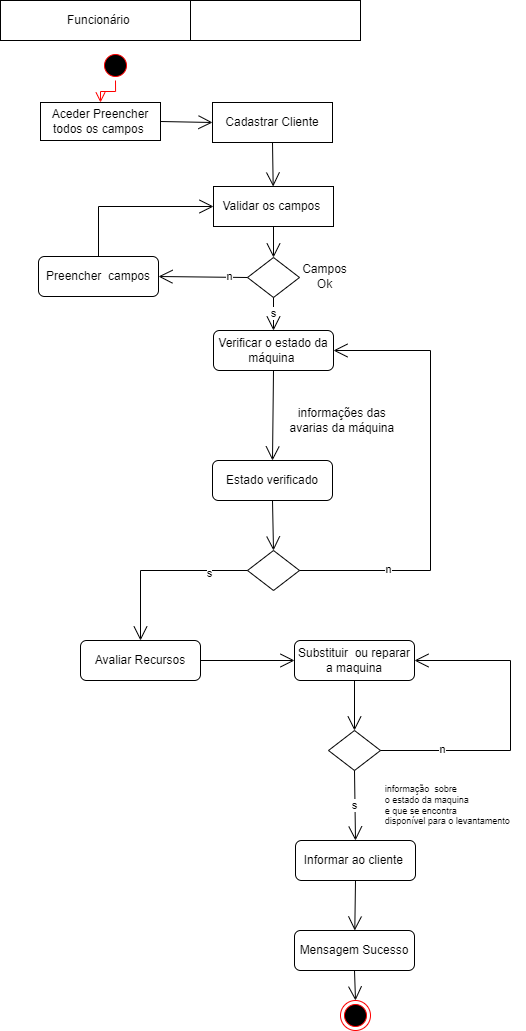

The diagram above was exported from draw.io. Its source (the exported page's mxGraphModel, read from the mxfile embedded in the PNG):
<mxGraphModel dx="1912" dy="1019" grid="1" gridSize="10" guides="1" tooltips="1" connect="1" arrows="1" fold="1" page="1" pageScale="1" pageWidth="827" pageHeight="1169" math="0" shadow="0">
  <root>
    <mxCell id="0" />
    <mxCell id="1" parent="0" />
    <mxCell id="24rzkDZ63nug815Oyrw4-2" value="Funcionário&amp;nbsp;" style="rounded=0;whiteSpace=wrap;html=1;" vertex="1" parent="1">
      <mxGeometry x="230" y="30" width="200" height="40" as="geometry" />
    </mxCell>
    <mxCell id="24rzkDZ63nug815Oyrw4-3" value="" style="rounded=0;whiteSpace=wrap;html=1;" vertex="1" parent="1">
      <mxGeometry x="420" y="30" width="170" height="40" as="geometry" />
    </mxCell>
    <mxCell id="24rzkDZ63nug815Oyrw4-5" value="" style="ellipse;html=1;shape=startState;fillColor=#000000;strokeColor=#ff0000;" vertex="1" parent="1">
      <mxGeometry x="330" y="80" width="30" height="30" as="geometry" />
    </mxCell>
    <mxCell id="24rzkDZ63nug815Oyrw4-6" value="" style="edgeStyle=orthogonalEdgeStyle;html=1;verticalAlign=bottom;endArrow=open;endSize=8;strokeColor=#ff0000;rounded=0;" edge="1" parent="1" source="24rzkDZ63nug815Oyrw4-5" target="24rzkDZ63nug815Oyrw4-7">
      <mxGeometry relative="1" as="geometry">
        <mxPoint x="345" y="150" as="targetPoint" />
      </mxGeometry>
    </mxCell>
    <mxCell id="24rzkDZ63nug815Oyrw4-7" value="Aceder Preencher todos os campos&amp;nbsp;" style="rounded=0;whiteSpace=wrap;html=1;" vertex="1" parent="1">
      <mxGeometry x="270" y="132" width="120" height="38" as="geometry" />
    </mxCell>
    <mxCell id="24rzkDZ63nug815Oyrw4-8" value="Cadastrar Cliente" style="rounded=0;whiteSpace=wrap;html=1;" vertex="1" parent="1">
      <mxGeometry x="442" y="132" width="120" height="40" as="geometry" />
    </mxCell>
    <mxCell id="24rzkDZ63nug815Oyrw4-9" value="Validar os campos&amp;nbsp;" style="rounded=0;whiteSpace=wrap;html=1;" vertex="1" parent="1">
      <mxGeometry x="443" y="216" width="120" height="40" as="geometry" />
    </mxCell>
    <mxCell id="24rzkDZ63nug815Oyrw4-10" value="Verificar o estado da máquina&amp;nbsp;&lt;span style=&quot;color: rgba(0 , 0 , 0 , 0) ; font-family: monospace ; font-size: 0px&quot;&gt;%3CmxGraphModel%3E%3Croot%3E%3CmxCell%20id%3D%220%22%2F%3E%3CmxCell%20id%3D%221%22%20parent%3D%220%22%2F%3E%3CmxCell%20id%3D%222%22%20value%3D%22Validar%20os%20campos%26amp%3Bnbsp%3B%22%20style%3D%22rounded%3D0%3BwhiteSpace%3Dwrap%3Bhtml%3D1%3B%22%20vertex%3D%221%22%20parent%3D%221%22%3E%3CmxGeometry%20x%3D%22282%22%20y%3D%22230%22%20width%3D%22120%22%20height%3D%2240%22%20as%3D%22geometry%22%2F%3E%3C%2FmxCell%3E%3C%2Froot%3E%3C%2FmxGraphModel%3Ehj&lt;/span&gt;" style="rounded=1;whiteSpace=wrap;html=1;" vertex="1" parent="1">
      <mxGeometry x="443" y="360" width="120" height="40" as="geometry" />
    </mxCell>
    <mxCell id="24rzkDZ63nug815Oyrw4-11" value="Informar ao cliente&amp;nbsp;" style="rounded=1;whiteSpace=wrap;html=1;" vertex="1" parent="1">
      <mxGeometry x="525" y="870" width="120" height="40" as="geometry" />
    </mxCell>
    <mxCell id="24rzkDZ63nug815Oyrw4-12" value="Preencher&amp;nbsp; campos" style="rounded=1;whiteSpace=wrap;html=1;" vertex="1" parent="1">
      <mxGeometry x="268" y="286" width="120" height="40" as="geometry" />
    </mxCell>
    <mxCell id="24rzkDZ63nug815Oyrw4-13" value="" style="endArrow=open;endFill=1;endSize=12;html=1;rounded=0;exitX=1;exitY=0.5;exitDx=0;exitDy=0;entryX=0;entryY=0.5;entryDx=0;entryDy=0;" edge="1" parent="1" source="24rzkDZ63nug815Oyrw4-7" target="24rzkDZ63nug815Oyrw4-8">
      <mxGeometry width="160" relative="1" as="geometry">
        <mxPoint x="600" y="300" as="sourcePoint" />
        <mxPoint x="760" y="300" as="targetPoint" />
      </mxGeometry>
    </mxCell>
    <mxCell id="24rzkDZ63nug815Oyrw4-14" value="" style="endArrow=open;endFill=1;endSize=12;html=1;rounded=0;exitX=0.5;exitY=1;exitDx=0;exitDy=0;" edge="1" parent="1" source="24rzkDZ63nug815Oyrw4-8" target="24rzkDZ63nug815Oyrw4-9">
      <mxGeometry width="160" relative="1" as="geometry">
        <mxPoint x="600" y="230" as="sourcePoint" />
        <mxPoint x="760" y="230" as="targetPoint" />
      </mxGeometry>
    </mxCell>
    <mxCell id="24rzkDZ63nug815Oyrw4-15" value="" style="rhombus;whiteSpace=wrap;html=1;" vertex="1" parent="1">
      <mxGeometry x="477" y="287" width="52" height="40" as="geometry" />
    </mxCell>
    <mxCell id="24rzkDZ63nug815Oyrw4-16" value="" style="endArrow=open;endFill=1;endSize=12;html=1;rounded=0;exitX=0.5;exitY=1;exitDx=0;exitDy=0;entryX=0.5;entryY=0;entryDx=0;entryDy=0;" edge="1" parent="1" source="24rzkDZ63nug815Oyrw4-9" target="24rzkDZ63nug815Oyrw4-15">
      <mxGeometry width="160" relative="1" as="geometry">
        <mxPoint x="690" y="270" as="sourcePoint" />
        <mxPoint x="850" y="270" as="targetPoint" />
      </mxGeometry>
    </mxCell>
    <mxCell id="24rzkDZ63nug815Oyrw4-17" value="s" style="endArrow=open;endFill=1;endSize=12;html=1;rounded=0;exitX=0.5;exitY=1;exitDx=0;exitDy=0;" edge="1" parent="1" source="24rzkDZ63nug815Oyrw4-15" target="24rzkDZ63nug815Oyrw4-10">
      <mxGeometry width="160" relative="1" as="geometry">
        <mxPoint x="660" y="360" as="sourcePoint" />
        <mxPoint x="820" y="360" as="targetPoint" />
      </mxGeometry>
    </mxCell>
    <mxCell id="24rzkDZ63nug815Oyrw4-18" value="" style="endArrow=open;endFill=1;endSize=12;html=1;rounded=0;entryX=1;entryY=0.5;entryDx=0;entryDy=0;exitX=0;exitY=0.5;exitDx=0;exitDy=0;" edge="1" parent="1" source="24rzkDZ63nug815Oyrw4-15" target="24rzkDZ63nug815Oyrw4-12">
      <mxGeometry width="160" relative="1" as="geometry">
        <mxPoint x="670" y="330" as="sourcePoint" />
        <mxPoint x="830" y="330" as="targetPoint" />
      </mxGeometry>
    </mxCell>
    <mxCell id="24rzkDZ63nug815Oyrw4-19" value="n" style="edgeLabel;html=1;align=center;verticalAlign=middle;resizable=0;points=[];" vertex="1" connectable="0" parent="24rzkDZ63nug815Oyrw4-18">
      <mxGeometry x="-0.5727" y="-1" relative="1" as="geometry">
        <mxPoint as="offset" />
      </mxGeometry>
    </mxCell>
    <mxCell id="24rzkDZ63nug815Oyrw4-20" value="" style="endArrow=open;endFill=1;endSize=12;html=1;rounded=0;exitX=0.5;exitY=0;exitDx=0;exitDy=0;entryX=0;entryY=0.5;entryDx=0;entryDy=0;" edge="1" parent="1" source="24rzkDZ63nug815Oyrw4-12" target="24rzkDZ63nug815Oyrw4-9">
      <mxGeometry width="160" relative="1" as="geometry">
        <mxPoint x="600" y="240" as="sourcePoint" />
        <mxPoint x="760" y="240" as="targetPoint" />
        <Array as="points">
          <mxPoint x="328" y="236" />
        </Array>
      </mxGeometry>
    </mxCell>
    <mxCell id="24rzkDZ63nug815Oyrw4-21" value="" style="rhombus;whiteSpace=wrap;html=1;" vertex="1" parent="1">
      <mxGeometry x="477" y="580" width="52" height="40" as="geometry" />
    </mxCell>
    <mxCell id="24rzkDZ63nug815Oyrw4-22" value="" style="endArrow=open;endFill=1;endSize=12;html=1;rounded=0;exitX=0;exitY=0.5;exitDx=0;exitDy=0;entryX=0.5;entryY=0;entryDx=0;entryDy=0;" edge="1" parent="1" source="24rzkDZ63nug815Oyrw4-21" target="24rzkDZ63nug815Oyrw4-49">
      <mxGeometry width="160" relative="1" as="geometry">
        <mxPoint x="640" y="480" as="sourcePoint" />
        <mxPoint x="720" y="450" as="targetPoint" />
        <Array as="points">
          <mxPoint x="370" y="600" />
        </Array>
      </mxGeometry>
    </mxCell>
    <mxCell id="24rzkDZ63nug815Oyrw4-23" value="s" style="edgeLabel;html=1;align=center;verticalAlign=middle;resizable=0;points=[];" vertex="1" connectable="0" parent="24rzkDZ63nug815Oyrw4-22">
      <mxGeometry x="-0.5632" y="2" relative="1" as="geometry">
        <mxPoint as="offset" />
      </mxGeometry>
    </mxCell>
    <mxCell id="24rzkDZ63nug815Oyrw4-25" value="" style="endArrow=open;endFill=1;endSize=12;html=1;rounded=0;entryX=0.5;entryY=0;entryDx=0;entryDy=0;exitX=0.5;exitY=1;exitDx=0;exitDy=0;" edge="1" parent="1" source="24rzkDZ63nug815Oyrw4-10" target="24rzkDZ63nug815Oyrw4-50">
      <mxGeometry width="160" relative="1" as="geometry">
        <mxPoint x="290" y="440" as="sourcePoint" />
        <mxPoint x="450" y="440" as="targetPoint" />
      </mxGeometry>
    </mxCell>
    <mxCell id="24rzkDZ63nug815Oyrw4-26" value="Substituir&amp;nbsp; ou reparar a maquina" style="rounded=1;whiteSpace=wrap;html=1;" vertex="1" parent="1">
      <mxGeometry x="524" y="670" width="120" height="40" as="geometry" />
    </mxCell>
    <mxCell id="24rzkDZ63nug815Oyrw4-27" value="&lt;div style=&quot;text-align: justify; font-size: 9px;&quot;&gt;&lt;span style=&quot;background-color: initial;&quot;&gt;&lt;font style=&quot;font-size: 9px;&quot;&gt;informação&amp;nbsp; sobre&amp;nbsp;&lt;/font&gt;&lt;/span&gt;&lt;/div&gt;&lt;div style=&quot;text-align: justify; font-size: 9px;&quot;&gt;&lt;span style=&quot;background-color: initial;&quot;&gt;&lt;font style=&quot;font-size: 9px;&quot;&gt;o estado da maquina&lt;/font&gt;&lt;/span&gt;&lt;/div&gt;&lt;div style=&quot;text-align: justify; font-size: 9px;&quot;&gt;&lt;span style=&quot;background-color: initial;&quot;&gt;&lt;font style=&quot;font-size: 9px;&quot;&gt;e que se encontra&lt;/font&gt;&lt;/span&gt;&lt;/div&gt;&lt;div style=&quot;text-align: justify; font-size: 9px;&quot;&gt;&lt;font style=&quot;font-size: 9px;&quot;&gt;&lt;span style=&quot;background-color: initial;&quot;&gt;disponível&amp;nbsp;&lt;/span&gt;&lt;span style=&quot;background-color: initial;&quot;&gt;para o levantamento&amp;nbsp;&lt;/span&gt;&lt;/font&gt;&lt;/div&gt;" style="text;html=1;align=center;verticalAlign=middle;resizable=0;points=[];autosize=1;strokeColor=none;fillColor=none;" vertex="1" parent="1">
      <mxGeometry x="603" y="805" width="150" height="60" as="geometry" />
    </mxCell>
    <mxCell id="24rzkDZ63nug815Oyrw4-28" value="Campos &lt;br&gt;Ok" style="text;html=1;align=center;verticalAlign=middle;resizable=0;points=[];autosize=1;strokeColor=none;fillColor=none;" vertex="1" parent="1">
      <mxGeometry x="524" y="291" width="60" height="30" as="geometry" />
    </mxCell>
    <mxCell id="24rzkDZ63nug815Oyrw4-34" value="" style="endArrow=open;endFill=1;endSize=12;html=1;rounded=0;exitX=1;exitY=0.5;exitDx=0;exitDy=0;entryX=0;entryY=0.5;entryDx=0;entryDy=0;" edge="1" parent="1" source="24rzkDZ63nug815Oyrw4-49" target="24rzkDZ63nug815Oyrw4-26">
      <mxGeometry width="160" relative="1" as="geometry">
        <mxPoint x="540" y="720" as="sourcePoint" />
        <mxPoint x="540" y="755" as="targetPoint" />
      </mxGeometry>
    </mxCell>
    <mxCell id="24rzkDZ63nug815Oyrw4-39" value="Mensagem Sucesso" style="rounded=1;whiteSpace=wrap;html=1;" vertex="1" parent="1">
      <mxGeometry x="524" y="960" width="120" height="40" as="geometry" />
    </mxCell>
    <mxCell id="24rzkDZ63nug815Oyrw4-40" value="informações das&amp;nbsp;&lt;br&gt;avarias da máquina&amp;nbsp;" style="text;html=1;align=center;verticalAlign=middle;resizable=0;points=[];autosize=1;strokeColor=none;fillColor=none;" vertex="1" parent="1">
      <mxGeometry x="508" y="430" width="130" height="40" as="geometry" />
    </mxCell>
    <mxCell id="24rzkDZ63nug815Oyrw4-46" value="" style="endArrow=open;endFill=1;endSize=12;html=1;rounded=0;exitX=0.5;exitY=1;exitDx=0;exitDy=0;entryX=0.5;entryY=0;entryDx=0;entryDy=0;" edge="1" parent="1" source="24rzkDZ63nug815Oyrw4-39" target="24rzkDZ63nug815Oyrw4-47">
      <mxGeometry width="160" relative="1" as="geometry">
        <mxPoint x="490" y="980" as="sourcePoint" />
        <mxPoint x="650" y="980" as="targetPoint" />
      </mxGeometry>
    </mxCell>
    <mxCell id="24rzkDZ63nug815Oyrw4-47" value="" style="ellipse;html=1;shape=endState;fillColor=#000000;strokeColor=#ff0000;" vertex="1" parent="1">
      <mxGeometry x="570" y="1030" width="30" height="30" as="geometry" />
    </mxCell>
    <mxCell id="24rzkDZ63nug815Oyrw4-49" value="Avaliar Recursos" style="rounded=1;whiteSpace=wrap;html=1;" vertex="1" parent="1">
      <mxGeometry x="310" y="670" width="120" height="40" as="geometry" />
    </mxCell>
    <mxCell id="24rzkDZ63nug815Oyrw4-50" value="Estado verificado" style="rounded=1;whiteSpace=wrap;html=1;" vertex="1" parent="1">
      <mxGeometry x="442" y="490" width="120" height="40" as="geometry" />
    </mxCell>
    <mxCell id="24rzkDZ63nug815Oyrw4-52" value="" style="endArrow=open;endFill=1;endSize=12;html=1;rounded=0;entryX=0.5;entryY=0;entryDx=0;entryDy=0;exitX=0.5;exitY=1;exitDx=0;exitDy=0;" edge="1" parent="1" source="24rzkDZ63nug815Oyrw4-50" target="24rzkDZ63nug815Oyrw4-21">
      <mxGeometry width="160" relative="1" as="geometry">
        <mxPoint x="513" y="410" as="sourcePoint" />
        <mxPoint x="512" y="470" as="targetPoint" />
      </mxGeometry>
    </mxCell>
    <mxCell id="24rzkDZ63nug815Oyrw4-53" value="" style="endArrow=open;endFill=1;endSize=12;html=1;rounded=0;exitX=1;exitY=0.5;exitDx=0;exitDy=0;entryX=1;entryY=0.5;entryDx=0;entryDy=0;" edge="1" parent="1" source="24rzkDZ63nug815Oyrw4-21" target="24rzkDZ63nug815Oyrw4-10">
      <mxGeometry width="160" relative="1" as="geometry">
        <mxPoint x="925" y="733.5" as="sourcePoint" />
        <mxPoint x="518" y="586.5" as="targetPoint" />
        <Array as="points">
          <mxPoint x="660" y="600" />
          <mxPoint x="660" y="380" />
        </Array>
      </mxGeometry>
    </mxCell>
    <mxCell id="24rzkDZ63nug815Oyrw4-54" value="n" style="edgeLabel;html=1;align=center;verticalAlign=middle;resizable=0;points=[];" vertex="1" connectable="0" parent="24rzkDZ63nug815Oyrw4-53">
      <mxGeometry x="-0.6091" y="2" relative="1" as="geometry">
        <mxPoint as="offset" />
      </mxGeometry>
    </mxCell>
    <mxCell id="24rzkDZ63nug815Oyrw4-55" value="" style="rhombus;whiteSpace=wrap;html=1;" vertex="1" parent="1">
      <mxGeometry x="558" y="760" width="52" height="40" as="geometry" />
    </mxCell>
    <mxCell id="24rzkDZ63nug815Oyrw4-56" value="s" style="endArrow=open;endFill=1;endSize=12;html=1;rounded=0;exitX=0.5;exitY=1;exitDx=0;exitDy=0;entryX=0.5;entryY=0;entryDx=0;entryDy=0;" edge="1" parent="1" source="24rzkDZ63nug815Oyrw4-55" target="24rzkDZ63nug815Oyrw4-11">
      <mxGeometry width="160" relative="1" as="geometry">
        <mxPoint x="584" y="820" as="sourcePoint" />
        <mxPoint x="584" y="860" as="targetPoint" />
      </mxGeometry>
    </mxCell>
    <mxCell id="24rzkDZ63nug815Oyrw4-57" value="" style="endArrow=open;endFill=1;endSize=12;html=1;rounded=0;entryX=0.5;entryY=0;entryDx=0;entryDy=0;exitX=0.5;exitY=1;exitDx=0;exitDy=0;" edge="1" parent="1" source="24rzkDZ63nug815Oyrw4-26" target="24rzkDZ63nug815Oyrw4-55">
      <mxGeometry width="160" relative="1" as="geometry">
        <mxPoint x="721" y="675" as="sourcePoint" />
        <mxPoint x="720" y="765" as="targetPoint" />
      </mxGeometry>
    </mxCell>
    <mxCell id="24rzkDZ63nug815Oyrw4-58" value="" style="endArrow=open;endFill=1;endSize=12;html=1;rounded=0;exitX=1;exitY=0.5;exitDx=0;exitDy=0;entryX=1;entryY=0.5;entryDx=0;entryDy=0;" edge="1" parent="1" source="24rzkDZ63nug815Oyrw4-55" target="24rzkDZ63nug815Oyrw4-26">
      <mxGeometry width="160" relative="1" as="geometry">
        <mxPoint x="638" y="850" as="sourcePoint" />
        <mxPoint x="672" y="630" as="targetPoint" />
        <Array as="points">
          <mxPoint x="740" y="780" />
          <mxPoint x="740" y="690" />
        </Array>
      </mxGeometry>
    </mxCell>
    <mxCell id="24rzkDZ63nug815Oyrw4-59" value="n" style="edgeLabel;html=1;align=center;verticalAlign=middle;resizable=0;points=[];" vertex="1" connectable="0" parent="24rzkDZ63nug815Oyrw4-58">
      <mxGeometry x="-0.6091" y="2" relative="1" as="geometry">
        <mxPoint as="offset" />
      </mxGeometry>
    </mxCell>
    <mxCell id="24rzkDZ63nug815Oyrw4-60" value="" style="endArrow=open;endFill=1;endSize=12;html=1;rounded=0;exitX=0.5;exitY=1;exitDx=0;exitDy=0;" edge="1" parent="1" source="24rzkDZ63nug815Oyrw4-11" target="24rzkDZ63nug815Oyrw4-39">
      <mxGeometry width="160" relative="1" as="geometry">
        <mxPoint x="594" y="1010" as="sourcePoint" />
        <mxPoint x="579" y="1080" as="targetPoint" />
      </mxGeometry>
    </mxCell>
  </root>
</mxGraphModel>